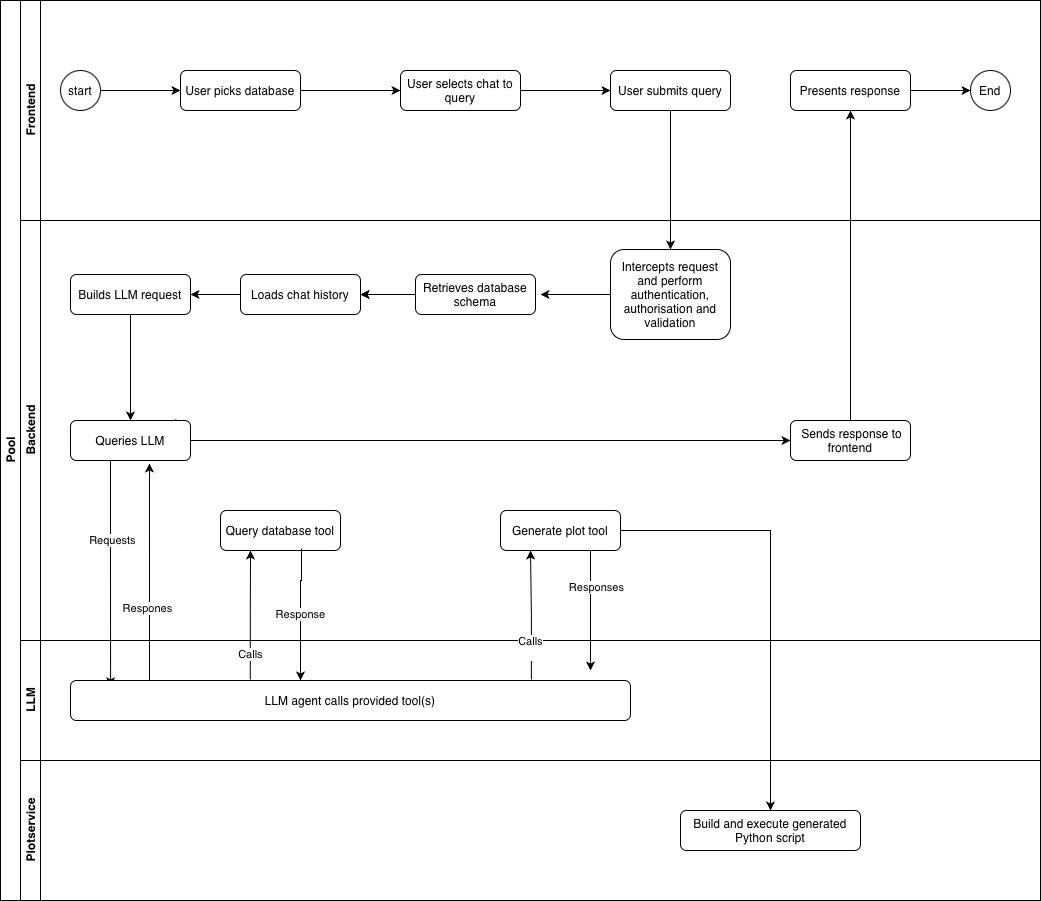

The diagram above was exported from draw.io. Its source (the exported page's mxGraphModel, read from the mxfile embedded in the PNG):
<mxGraphModel dx="1236" dy="768" grid="1" gridSize="10" guides="1" tooltips="1" connect="1" arrows="1" fold="1" page="1" pageScale="1" pageWidth="1169" pageHeight="827" math="0" shadow="0">
  <root>
    <mxCell id="0" />
    <mxCell id="1" parent="0" />
    <mxCell id="dNxyNK7c78bLwvsdeMH5-19" parent="1" style="swimlane;html=1;childLayout=stackLayout;resizeParent=1;resizeParentMax=0;horizontal=0;startSize=20;horizontalStack=0;" value="Pool" vertex="1">
      <mxGeometry height="900" width="1040" x="50" y="120" as="geometry" />
    </mxCell>
    <mxCell id="dNxyNK7c78bLwvsdeMH5-20" parent="dNxyNK7c78bLwvsdeMH5-19" style="swimlane;html=1;startSize=20;horizontal=0;" value="Frontend" vertex="1">
      <mxGeometry height="220" width="1020" x="20" as="geometry" />
    </mxCell>
    <mxCell id="o3dvpvlpy3xRtAHU0Bc5-11" edge="1" parent="dNxyNK7c78bLwvsdeMH5-20" source="dNxyNK7c78bLwvsdeMH5-23" style="edgeStyle=orthogonalEdgeStyle;rounded=0;orthogonalLoop=1;jettySize=auto;html=1;entryX=0;entryY=0.5;entryDx=0;entryDy=0;" target="o3dvpvlpy3xRtAHU0Bc5-7">
      <mxGeometry relative="1" as="geometry" />
    </mxCell>
    <mxCell id="dNxyNK7c78bLwvsdeMH5-23" parent="dNxyNK7c78bLwvsdeMH5-20" style="ellipse;whiteSpace=wrap;html=1;" value="start" vertex="1">
      <mxGeometry height="40" width="40" x="40" y="70" as="geometry" />
    </mxCell>
    <mxCell id="FGAiEJvQ91RA6aHmpsYA-27" edge="1" parent="dNxyNK7c78bLwvsdeMH5-20" source="o3dvpvlpy3xRtAHU0Bc5-9" style="edgeStyle=orthogonalEdgeStyle;rounded=0;orthogonalLoop=1;jettySize=auto;html=1;" target="o3dvpvlpy3xRtAHU0Bc5-10">
      <mxGeometry relative="1" as="geometry" />
    </mxCell>
    <mxCell id="o3dvpvlpy3xRtAHU0Bc5-9" parent="dNxyNK7c78bLwvsdeMH5-20" style="rounded=1;whiteSpace=wrap;html=1;" value="User selects chat to query" vertex="1">
      <mxGeometry height="40" width="120" x="380" y="70" as="geometry" />
    </mxCell>
    <mxCell id="o3dvpvlpy3xRtAHU0Bc5-7" parent="dNxyNK7c78bLwvsdeMH5-20" style="rounded=1;whiteSpace=wrap;html=1;fontSize=12;glass=0;strokeWidth=1;shadow=0;" value="User picks database" vertex="1">
      <mxGeometry height="40" width="120" x="160" y="70" as="geometry" />
    </mxCell>
    <mxCell id="o3dvpvlpy3xRtAHU0Bc5-6" edge="1" parent="dNxyNK7c78bLwvsdeMH5-20" source="o3dvpvlpy3xRtAHU0Bc5-7" style="edgeStyle=orthogonalEdgeStyle;rounded=0;orthogonalLoop=1;jettySize=auto;html=1;" target="o3dvpvlpy3xRtAHU0Bc5-9">
      <mxGeometry relative="1" as="geometry" />
    </mxCell>
    <mxCell id="o3dvpvlpy3xRtAHU0Bc5-37" parent="dNxyNK7c78bLwvsdeMH5-20" style="ellipse;whiteSpace=wrap;html=1;" value="End" vertex="1">
      <mxGeometry height="40" width="40" x="950" y="70" as="geometry" />
    </mxCell>
    <mxCell id="FGAiEJvQ91RA6aHmpsYA-46" edge="1" parent="dNxyNK7c78bLwvsdeMH5-20" source="o3dvpvlpy3xRtAHU0Bc5-51" style="edgeStyle=orthogonalEdgeStyle;rounded=0;orthogonalLoop=1;jettySize=auto;html=1;" target="o3dvpvlpy3xRtAHU0Bc5-37">
      <mxGeometry relative="1" as="geometry" />
    </mxCell>
    <mxCell id="o3dvpvlpy3xRtAHU0Bc5-51" parent="dNxyNK7c78bLwvsdeMH5-20" style="rounded=1;whiteSpace=wrap;html=1;" value="Presents response" vertex="1">
      <mxGeometry height="40" width="120" x="770" y="70" as="geometry" />
    </mxCell>
    <mxCell id="FGAiEJvQ91RA6aHmpsYA-28" edge="1" parent="dNxyNK7c78bLwvsdeMH5-20" source="o3dvpvlpy3xRtAHU0Bc5-10" style="edgeStyle=orthogonalEdgeStyle;rounded=0;orthogonalLoop=1;jettySize=auto;html=1;entryX=0.5;entryY=0;entryDx=0;entryDy=0;">
      <mxGeometry relative="1" as="geometry">
        <Array as="points">
          <mxPoint x="650" y="140" />
          <mxPoint x="650" y="140" />
        </Array>
        <mxPoint x="590" y="90" as="sourcePoint" />
        <mxPoint x="650" y="249" as="targetPoint" />
      </mxGeometry>
    </mxCell>
    <mxCell id="o3dvpvlpy3xRtAHU0Bc5-10" parent="dNxyNK7c78bLwvsdeMH5-20" style="rounded=1;whiteSpace=wrap;html=1;" value="User submits query" vertex="1">
      <mxGeometry height="40" width="120" x="590" y="70" as="geometry" />
    </mxCell>
    <mxCell id="dNxyNK7c78bLwvsdeMH5-21" parent="dNxyNK7c78bLwvsdeMH5-19" style="swimlane;html=1;startSize=20;horizontal=0;" value="Backend" vertex="1">
      <mxGeometry height="420" width="1020" x="20" y="220" as="geometry" />
    </mxCell>
    <mxCell id="FGAiEJvQ91RA6aHmpsYA-30" edge="1" parent="dNxyNK7c78bLwvsdeMH5-21" source="o3dvpvlpy3xRtAHU0Bc5-12" style="edgeStyle=orthogonalEdgeStyle;rounded=0;orthogonalLoop=1;jettySize=auto;html=1;">
      <mxGeometry relative="1" as="geometry">
        <mxPoint x="520" y="74" as="targetPoint" />
      </mxGeometry>
    </mxCell>
    <mxCell id="o3dvpvlpy3xRtAHU0Bc5-12" parent="dNxyNK7c78bLwvsdeMH5-21" style="rounded=1;whiteSpace=wrap;html=1;" value="&lt;div&gt;Intercepts request and perform authentication, authorisation and validation&lt;/div&gt;" vertex="1">
      <mxGeometry height="90" width="120" x="590" y="29" as="geometry" />
    </mxCell>
    <mxCell id="o3dvpvlpy3xRtAHU0Bc5-19" edge="1" parent="dNxyNK7c78bLwvsdeMH5-21" source="o3dvpvlpy3xRtAHU0Bc5-14" style="edgeStyle=orthogonalEdgeStyle;rounded=0;orthogonalLoop=1;jettySize=auto;html=1;" target="o3dvpvlpy3xRtAHU0Bc5-15" value="">
      <mxGeometry relative="1" as="geometry" />
    </mxCell>
    <mxCell id="o3dvpvlpy3xRtAHU0Bc5-13" parent="dNxyNK7c78bLwvsdeMH5-21" style="rounded=1;whiteSpace=wrap;html=1;" value="Retrieves database schema&lt;span style=&quot;caret-color: rgba(0, 0, 0, 0); color: rgba(0, 0, 0, 0); font-family: monospace; font-size: 0px; text-align: start; white-space: nowrap;&quot;&gt;%3CmxGraphModel%3E%3Croot%3E%3CmxCell%20id%3D%220%22%2F%3E%3CmxCell%20id%3D%221%22%20parent%3D%220%22%2F%3E%3CmxCell%20id%3D%222%22%20value%3D%22User%20type%20submit%20query%20from%20frontend%22%20style%3D%22rounded%3D1%3BwhiteSpace%3Dwrap%3Bhtml%3D1%3B%22%20vertex%3D%221%22%20parent%3D%221%22%3E%3CmxGeometry%20x%3D%22160%22%20y%3D%22240%22%20width%3D%22120%22%20height%3D%2240%22%20as%3D%22geometry%22%2F%3E%3C%2FmxCell%3E%3C%2Froot%3E%3C%2FmxGraphModel%3E&lt;/span&gt;" vertex="1">
      <mxGeometry height="40" width="120" x="395" y="54" as="geometry" />
    </mxCell>
    <mxCell id="FGAiEJvQ91RA6aHmpsYA-32" edge="1" parent="dNxyNK7c78bLwvsdeMH5-21" source="o3dvpvlpy3xRtAHU0Bc5-15" style="edgeStyle=orthogonalEdgeStyle;rounded=0;orthogonalLoop=1;jettySize=auto;html=1;entryX=0.5;entryY=0;entryDx=0;entryDy=0;" target="o3dvpvlpy3xRtAHU0Bc5-16">
      <mxGeometry relative="1" as="geometry" />
    </mxCell>
    <mxCell id="o3dvpvlpy3xRtAHU0Bc5-15" parent="dNxyNK7c78bLwvsdeMH5-21" style="rounded=1;whiteSpace=wrap;html=1;" value="Builds LLM request" vertex="1">
      <mxGeometry height="40" width="120" x="50" y="54" as="geometry" />
    </mxCell>
    <mxCell id="FGAiEJvQ91RA6aHmpsYA-23" edge="1" parent="dNxyNK7c78bLwvsdeMH5-21" source="o3dvpvlpy3xRtAHU0Bc5-16" style="edgeStyle=orthogonalEdgeStyle;rounded=0;orthogonalLoop=1;jettySize=auto;html=1;entryX=0;entryY=0.5;entryDx=0;entryDy=0;exitX=0.878;exitY=-0.033;exitDx=0;exitDy=0;exitPerimeter=0;" target="o3dvpvlpy3xRtAHU0Bc5-48">
      <mxGeometry relative="1" as="geometry">
        <Array as="points">
          <mxPoint x="155" y="220" />
        </Array>
      </mxGeometry>
    </mxCell>
    <mxCell id="o3dvpvlpy3xRtAHU0Bc5-16" parent="dNxyNK7c78bLwvsdeMH5-21" style="rounded=1;whiteSpace=wrap;html=1;" value="Queries LLM" vertex="1">
      <mxGeometry height="40" width="120" x="50" y="200" as="geometry" />
    </mxCell>
    <mxCell id="o3dvpvlpy3xRtAHU0Bc5-21" edge="1" parent="dNxyNK7c78bLwvsdeMH5-21" source="o3dvpvlpy3xRtAHU0Bc5-13" style="edgeStyle=orthogonalEdgeStyle;rounded=0;orthogonalLoop=1;jettySize=auto;html=1;" target="o3dvpvlpy3xRtAHU0Bc5-14" value="">
      <mxGeometry relative="1" as="geometry">
        <mxPoint x="260" y="520" as="sourcePoint" />
        <mxPoint x="260" y="620" as="targetPoint" />
      </mxGeometry>
    </mxCell>
    <mxCell id="FGAiEJvQ91RA6aHmpsYA-40" edge="1" parent="dNxyNK7c78bLwvsdeMH5-21" source="o3dvpvlpy3xRtAHU0Bc5-25" style="edgeStyle=orthogonalEdgeStyle;rounded=0;orthogonalLoop=1;jettySize=auto;html=1;">
      <mxGeometry relative="1" as="geometry">
        <Array as="points">
          <mxPoint x="570" y="450" />
        </Array>
        <mxPoint x="570" y="450" as="targetPoint" />
      </mxGeometry>
    </mxCell>
    <mxCell id="FGAiEJvQ91RA6aHmpsYA-41" connectable="0" parent="FGAiEJvQ91RA6aHmpsYA-40" style="edgeLabel;html=1;align=center;verticalAlign=middle;resizable=0;points=[];" value="Responses" vertex="1">
      <mxGeometry relative="1" x="-0.4" y="5" as="geometry">
        <mxPoint as="offset" />
      </mxGeometry>
    </mxCell>
    <mxCell id="o3dvpvlpy3xRtAHU0Bc5-25" parent="dNxyNK7c78bLwvsdeMH5-21" style="rounded=1;whiteSpace=wrap;html=1;" value="Generate plot tool" vertex="1">
      <mxGeometry height="40" width="120" x="480" y="290" as="geometry" />
    </mxCell>
    <mxCell id="o3dvpvlpy3xRtAHU0Bc5-48" parent="dNxyNK7c78bLwvsdeMH5-21" style="rounded=1;whiteSpace=wrap;html=1;" value="&amp;nbsp;Sends response to frontend" vertex="1">
      <mxGeometry height="40" width="120" x="770" y="200" as="geometry" />
    </mxCell>
    <mxCell id="o3dvpvlpy3xRtAHU0Bc5-46" parent="dNxyNK7c78bLwvsdeMH5-21" style="rounded=1;whiteSpace=wrap;html=1;" value="Query database tool" vertex="1">
      <mxGeometry height="40" width="120" x="200" y="290" as="geometry" />
    </mxCell>
    <mxCell id="FGAiEJvQ91RA6aHmpsYA-29" edge="1" parent="dNxyNK7c78bLwvsdeMH5-21" source="o3dvpvlpy3xRtAHU0Bc5-13" style="edgeStyle=orthogonalEdgeStyle;rounded=0;orthogonalLoop=1;jettySize=auto;html=1;" target="o3dvpvlpy3xRtAHU0Bc5-14" value="">
      <mxGeometry relative="1" as="geometry">
        <mxPoint x="500" y="420" as="sourcePoint" />
        <mxPoint x="260" y="560" as="targetPoint" />
      </mxGeometry>
    </mxCell>
    <mxCell id="o3dvpvlpy3xRtAHU0Bc5-14" parent="dNxyNK7c78bLwvsdeMH5-21" style="rounded=1;whiteSpace=wrap;html=1;" value="Loads chat history&lt;span style=&quot;caret-color: rgba(0, 0, 0, 0); color: rgba(0, 0, 0, 0); font-family: monospace; font-size: 0px; text-align: start; white-space: nowrap;&quot;&gt;%3CmxGraphModel%3E%3Croot%3E%3CmxCell%20id%3D%220%22%2F%3E%3CmxCell%20id%3D%221%22%20parent%3D%220%22%2F%3E%3CmxCell%20id%3D%222%22%20value%3D%22User%20type%20submit%20query%20from%20frontend%22%20style%3D%22rounded%3D1%3BwhiteSpace%3Dwrap%3Bhtml%3D1%3B%22%20vertex%3D%221%22%20parent%3D%221%22%3E%3CmxGeometry%20x%3D%22160%22%20y%3D%22240%22%20width%3D%22120%22%20height%3D%2240%22%20as%3D%22geometry%22%2F%3E%3C%2FmxCell%3E%3C%2Froot%3E%3C%2FmxGraphModel%3E&lt;/span&gt;" vertex="1">
      <mxGeometry height="40" width="120" x="220" y="54" as="geometry" />
    </mxCell>
    <mxCell id="FGAiEJvQ91RA6aHmpsYA-21" edge="1" parent="dNxyNK7c78bLwvsdeMH5-21" style="edgeStyle=orthogonalEdgeStyle;rounded=0;orthogonalLoop=1;jettySize=auto;html=1;entryX=0.302;entryY=0.071;entryDx=0;entryDy=0;entryPerimeter=0;exitX=0.704;exitY=0.925;exitDx=0;exitDy=0;exitPerimeter=0;">
      <mxGeometry relative="1" as="geometry">
        <mxPoint x="90.00000000000003" y="240" as="sourcePoint" />
        <mxPoint x="90.07999999999996" y="465.8399999999999" as="targetPoint" />
      </mxGeometry>
    </mxCell>
    <mxCell id="FGAiEJvQ91RA6aHmpsYA-22" connectable="0" parent="FGAiEJvQ91RA6aHmpsYA-21" style="edgeLabel;html=1;align=center;verticalAlign=middle;resizable=0;points=[];" value="Requests" vertex="1">
      <mxGeometry relative="1" x="0.2775" y="1" as="geometry">
        <mxPoint y="-64" as="offset" />
      </mxGeometry>
    </mxCell>
    <mxCell id="dNxyNK7c78bLwvsdeMH5-22" parent="dNxyNK7c78bLwvsdeMH5-19" style="swimlane;html=1;startSize=20;horizontal=0;" value="LLM" vertex="1">
      <mxGeometry height="120" width="1020" x="20" y="640" as="geometry">
        <mxRectangle height="30" width="1020" x="20" y="420" as="alternateBounds" />
      </mxGeometry>
    </mxCell>
    <mxCell id="o3dvpvlpy3xRtAHU0Bc5-23" parent="dNxyNK7c78bLwvsdeMH5-22" style="rounded=1;whiteSpace=wrap;html=1;" value="LLM agent calls provided tool(s)" vertex="1">
      <mxGeometry height="40" width="560" x="50" y="40" as="geometry" />
    </mxCell>
    <mxCell id="FGAiEJvQ91RA6aHmpsYA-38" edge="1" parent="dNxyNK7c78bLwvsdeMH5-22" source="o3dvpvlpy3xRtAHU0Bc5-46" style="edgeStyle=orthogonalEdgeStyle;rounded=0;orthogonalLoop=1;jettySize=auto;html=1;entryX=0.375;entryY=0;entryDx=0;entryDy=0;entryPerimeter=0;exitX=0.675;exitY=0.95;exitDx=0;exitDy=0;exitPerimeter=0;" value="Response">
      <mxGeometry relative="1" as="geometry">
        <Array as="points">
          <mxPoint x="281" y="-60" />
          <mxPoint x="280" y="-60" />
        </Array>
        <mxPoint x="300" y="-60" as="sourcePoint" />
        <mxPoint x="280" y="40" as="targetPoint" />
      </mxGeometry>
    </mxCell>
    <mxCell id="o3dvpvlpy3xRtAHU0Bc5-52" edge="1" parent="dNxyNK7c78bLwvsdeMH5-19" source="o3dvpvlpy3xRtAHU0Bc5-48" style="edgeStyle=orthogonalEdgeStyle;rounded=0;orthogonalLoop=1;jettySize=auto;html=1;" target="o3dvpvlpy3xRtAHU0Bc5-51">
      <mxGeometry relative="1" as="geometry" />
    </mxCell>
    <mxCell id="FGAiEJvQ91RA6aHmpsYA-18" edge="1" parent="dNxyNK7c78bLwvsdeMH5-19" source="o3dvpvlpy3xRtAHU0Bc5-25" style="edgeStyle=orthogonalEdgeStyle;rounded=0;orthogonalLoop=1;jettySize=auto;html=1;" target="o3dvpvlpy3xRtAHU0Bc5-41">
      <mxGeometry relative="1" as="geometry" />
    </mxCell>
    <mxCell id="FGAiEJvQ91RA6aHmpsYA-19" edge="1" parent="dNxyNK7c78bLwvsdeMH5-19" source="o3dvpvlpy3xRtAHU0Bc5-23" style="edgeStyle=orthogonalEdgeStyle;rounded=0;orthogonalLoop=1;jettySize=auto;html=1;entryX=0.25;entryY=1;entryDx=0;entryDy=0;exitX=0.321;exitY=-0.025;exitDx=0;exitDy=0;exitPerimeter=0;" target="o3dvpvlpy3xRtAHU0Bc5-46" value="Calls">
      <mxGeometry relative="1" x="-0.6168" as="geometry">
        <mxPoint as="offset" />
      </mxGeometry>
    </mxCell>
    <mxCell id="FGAiEJvQ91RA6aHmpsYA-33" edge="1" parent="dNxyNK7c78bLwvsdeMH5-19" source="o3dvpvlpy3xRtAHU0Bc5-23" style="edgeStyle=orthogonalEdgeStyle;rounded=0;orthogonalLoop=1;jettySize=auto;html=1;entryX=0.25;entryY=1;entryDx=0;entryDy=0;exitX=0.823;exitY=-0.025;exitDx=0;exitDy=0;exitPerimeter=0;" target="o3dvpvlpy3xRtAHU0Bc5-25">
      <mxGeometry relative="1" as="geometry" />
    </mxCell>
    <mxCell id="FGAiEJvQ91RA6aHmpsYA-34" connectable="0" parent="FGAiEJvQ91RA6aHmpsYA-33" style="edgeLabel;html=1;align=center;verticalAlign=middle;resizable=0;points=[];" value="Calls&lt;div&gt;&lt;br&gt;&lt;/div&gt;" vertex="1">
      <mxGeometry relative="1" x="-0.1722" y="3" as="geometry">
        <mxPoint x="2" y="22" as="offset" />
      </mxGeometry>
    </mxCell>
    <mxCell id="o3dvpvlpy3xRtAHU0Bc5-1" parent="dNxyNK7c78bLwvsdeMH5-19" style="swimlane;html=1;startSize=20;horizontal=0;" value="Plotservice" vertex="1">
      <mxGeometry height="140" width="1020" x="20" y="760" as="geometry">
        <mxRectangle height="30" width="1020" x="20" y="420" as="alternateBounds" />
      </mxGeometry>
    </mxCell>
    <mxCell id="o3dvpvlpy3xRtAHU0Bc5-41" parent="o3dvpvlpy3xRtAHU0Bc5-1" style="rounded=1;whiteSpace=wrap;html=1;" value="Build and execute generated Python script" vertex="1">
      <mxGeometry height="40" width="180" x="660" y="50" as="geometry" />
    </mxCell>
    <mxCell id="FGAiEJvQ91RA6aHmpsYA-42" edge="1" parent="dNxyNK7c78bLwvsdeMH5-19" source="o3dvpvlpy3xRtAHU0Bc5-23" style="edgeStyle=orthogonalEdgeStyle;rounded=0;orthogonalLoop=1;jettySize=auto;html=1;entryX=0.658;entryY=1.075;entryDx=0;entryDy=0;entryPerimeter=0;" target="o3dvpvlpy3xRtAHU0Bc5-16">
      <mxGeometry relative="1" as="geometry">
        <Array as="points">
          <mxPoint x="149" y="620" />
          <mxPoint x="149" y="620" />
        </Array>
      </mxGeometry>
    </mxCell>
    <mxCell id="FGAiEJvQ91RA6aHmpsYA-43" connectable="0" parent="FGAiEJvQ91RA6aHmpsYA-42" style="edgeLabel;html=1;align=center;verticalAlign=middle;resizable=0;points=[];" value="Respones" vertex="1">
      <mxGeometry relative="1" x="-0.3272" y="2" as="geometry">
        <mxPoint as="offset" />
      </mxGeometry>
    </mxCell>
  </root>
</mxGraphModel>